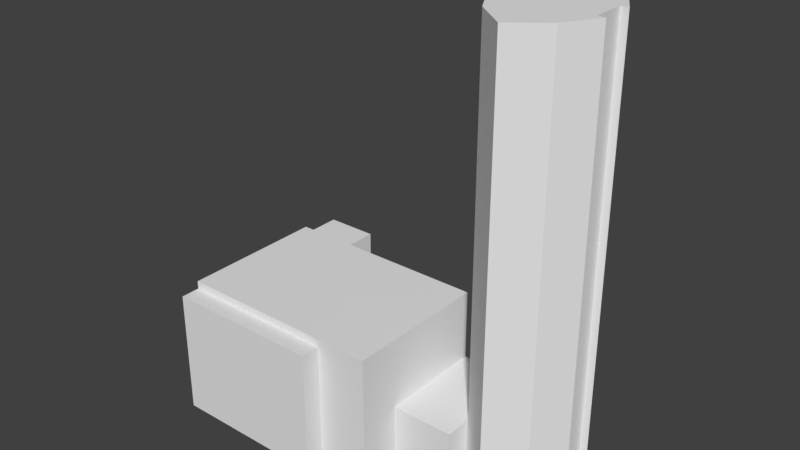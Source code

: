 # Source: marriot.blend  (saved by Blender 2.78.0; exported with 4.5.12 LTS)
import bpy
from mathutils import Matrix  # noqa: F401  (used for matrix-valued properties, if any)

bpy.ops.wm.read_factory_settings(use_empty=True)
scene = bpy.context.scene
scene.name = 'Scene'

# ---- collections
col_collection_1 = bpy.data.collections.new('Collection 1'); scene.collection.children.link(col_collection_1)

# ---- materials (node trees are filled in below, after node groups)
mat_material = bpy.data.materials.new('Material')
mat_material.alpha_threshold = 0.0
mat_material.use_transparent_shadow = False
mat_material.roughness = 0.5
mat_material.line_color = (0.0, 0.0, 0.0, 1.0)

# ---- material node trees

# ---- world
world_world = bpy.data.worlds.new('World'); scene.world = world_world
world_world.color = (0.05088, 0.05088, 0.05088)
world_world.use_sun_shadow = False
world_world.sun_shadow_jitter_overblur = 0.0
world_world.cycles.sampling_method = 'MANUAL'

# ---- meshes
me_cube_001 = bpy.data.meshes.new('Cube.001')
me_cube_001.from_pydata([(1.031, -0.4297, -1.179), (1.031, -0.4297, -0.3447), (1.031, 1.0, -1.179), (1.031, 1.0, -0.3447), (1.866, -0.4297, -1.179), (1.866, -0.4297, -0.3447), (1.866, 1.0, -1.179), (1.866, 1.0, -0.3447), (-1.808, -1.0, -1.179), (-1.808, -1.0, 0.5189), (-1.808, 1.0, -1.179), (-1.808, 1.0, 0.5189), (1.031, -1.0, -1.179), (1.031, -1.0, 0.5189), (1.031, 1.0, -1.179), (1.031, 1.0, 0.5189), (0.3213, 1.0, -1.179), (-0.3884, 1.0, -1.179), (-1.098, 1.0, -1.179), (-1.098, 1.0, 0.5189), (-0.3884, 1.0, 0.5189), (0.3213, 1.0, 0.5189), (-1.098, -1.0, -1.179), (-0.3884, -1.0, -1.179), (0.3213, -1.0, -1.179), (0.3213, -1.0, 0.5189), (-0.3884, -1.0, 0.5189), (-1.098, -1.0, 0.5189), (-1.808, -1.264, -1.179), (-1.808, -1.264, 0.5189), (-1.098, -1.264, 0.5189), (-1.098, -1.264, -1.179), (-0.3884, -1.264, -1.179), (0.3213, -1.264, -1.179), (0.3213, -1.264, 0.5189), (-0.3884, -1.264, 0.5189), (-1.808, -1.0, 0.6266), (-1.808, 1.0, 0.6266), (0.3213, 1.0, 0.6266), (1.031, 1.0, 0.6266), (1.031, -1.0, 0.6266), (-1.098, -1.0, 0.6266), (-1.098, 1.0, 0.6266), (-0.3884, 1.0, 0.6266), (0.3213, -1.0, 0.6266), (-0.3884, -1.0, 0.6266), (-1.808, -1.0, 0.0943), (-1.808, 1.0, 0.0943), (1.031, 1.0, 0.0943), (1.031, -1.0, 0.0943), (0.3213, -1.0, 0.0943), (-1.098, 1.0, 0.0943), (-0.3884, 1.0, 0.0943), (0.3213, 1.0, 0.0943), (-1.808, -1.264, 0.0943), (0.3213, -1.264, 0.0943), (-0.3884, -1.264, 0.0943), (-1.098, -1.264, 0.0943), (0.3213, 1.396, -1.179), (-0.3884, 1.396, -1.179), (-1.098, 1.396, -1.179), (-1.098, 1.396, 0.0943), (-0.3884, 1.396, 0.0943), (0.3213, 1.396, 0.0943), (-1.808, 1.569, 0.0943), (-1.808, 1.569, -1.179), (-1.098, 1.569, -1.179), (-1.808, 1.569, 0.5189), (-1.098, 1.569, 0.5189), (-1.098, 1.569, 0.0943), (2.316, 1.62, -1.179), (2.316, -0.4297, -1.179), (2.316, 1.62, 4.718), (2.316, -0.4297, 4.718), (2.754, 1.27, -1.179), (3.017, 0.8202, -1.179), (3.017, 0.3703, -1.179), (2.754, -0.07946, -1.179), (1.878, -0.07946, -1.179), (1.615, 0.3703, -1.179), (1.615, 0.8202, -1.179), (1.878, 1.27, -1.179), (2.754, 1.27, 4.718), (3.017, 0.8202, 4.718), (3.017, 0.3703, 4.718), (2.754, -0.07946, 4.718), (1.878, -0.07946, 4.718), (1.615, 0.3703, 4.718), (1.615, 0.8202, 4.718), (1.878, 1.27, 4.718), (2.914, 0.3703, -1.179), (1.717, 0.3703, -1.179), (1.717, 0.8202, -1.179), (1.717, 0.3703, 4.718), (1.717, 0.8202, 4.718), (2.914, 0.3703, 4.718), (2.914, 0.8202, 4.718), (2.914, 0.8202, -1.179)], [], [(0, 1, 3, 2), (2, 3, 7, 6), (6, 7, 5, 4), (4, 5, 1, 0), (2, 6, 4, 0), (7, 3, 1, 5), (46, 9, 11, 47), (53, 21, 15, 48), (48, 15, 13, 49), (46, 8, 28, 54), (16, 14, 12, 24), (19, 11, 37, 42), (13, 15, 39, 40), (9, 27, 41, 36), (25, 13, 40, 44), (10, 18, 22, 8), (18, 17, 23, 22), (17, 16, 24, 23), (49, 13, 25, 50), (26, 27, 30, 35), (8, 22, 31, 28), (10, 47, 64, 65), (51, 19, 20, 52), (52, 20, 21, 53), (57, 30, 29, 54), (55, 34, 35, 56), (56, 35, 30, 57), (50, 25, 34, 55), (22, 23, 32, 31), (25, 26, 35, 34), (27, 9, 29, 30), (23, 24, 33, 32), (42, 37, 36, 41), (39, 38, 44, 40), (38, 43, 45, 44), (43, 42, 41, 45), (26, 25, 44, 45), (15, 21, 38, 39), (11, 9, 36, 37), (20, 19, 42, 43), (27, 26, 45, 41), (21, 20, 43, 38), (24, 50, 55, 33), (32, 56, 57, 31), (33, 55, 56, 32), (31, 57, 54, 28), (51, 52, 62, 61), (17, 18, 60, 59), (47, 11, 67, 64), (12, 49, 50, 24), (9, 46, 54, 29), (14, 48, 49, 12), (16, 53, 48, 14), (8, 46, 47, 10), (59, 62, 63, 58), (60, 61, 62, 59), (16, 17, 59, 58), (53, 16, 58, 63), (52, 53, 63, 62), (18, 51, 61, 60), (64, 67, 68, 69), (65, 64, 69, 66), (18, 10, 65, 66), (11, 19, 68, 67), (19, 51, 69, 68), (51, 18, 66, 69), (77, 71, 78), (85, 86, 73), (77, 85, 73, 71), (81, 89, 72, 70), (71, 73, 86, 78), (78, 86, 87, 79), (80, 88, 89, 81), (70, 72, 82, 74), (74, 82, 83, 75), (75, 83, 96, 97), (76, 84, 85, 77), (72, 89, 82), (82, 89, 88, 83), (84, 87, 86, 85), (70, 74, 81), (74, 75, 80, 81), (76, 77, 78, 79), (97, 96, 95, 90), (84, 76, 90, 95), (91, 93, 94, 92), (79, 87, 93, 91), (88, 80, 92, 94), (94, 93, 95, 96), (91, 92, 97, 90)])
_uv = me_cube_001.uv_layers.new(name='UVMap')
_uv.uv.foreach_set('vector', [0.1928, 0.6697, 0.2818, 0.6697, 0.2818, 0.7861, 0.1928, 0.7861, 0.6273, 0.9241, 0.6273, 0.8343, 0.6856, 0.8343, 0.6856, 0.9241, 0.1928, 0.7861, 0.2818, 0.7861, 0.2818, 0.9389, 0.1928, 0.9389, 0.1928, 0.6109, 0.2818, 0.6109, 0.2818, 0.6697, 0.1928, 0.6697, 0.7903, 0.3366, 0.8794, 0.3366, 0.8794, 0.4904, 0.7903, 0.4904, 0.8794, 0.3366, 0.7903, 0.3366, 0.7903, 0.1827, 0.8794, 0.1827, 0.05681, 0.8201, 0.01149, 0.8201, 0.01149, 0.6573, 0.05681, 0.6573, 0.6311, 0.7843, 0.6764, 0.7843, 0.6764, 0.8343, 0.6311, 0.8343, 0.3592, 0.8484, 0.3139, 0.8484, 0.3139, 0.6346, 0.3592, 0.6346, 0.05681, 0.8201, 0.1928, 0.8201, 0.1928, 0.8416, 0.05681, 0.8416, 0.06072, 0.07637, 0.06072, 2.565e-08, 0.2742, 0.0, 0.2742, 0.07637, 0.6764, 0.6845, 0.6764, 0.6346, 0.6879, 0.6346, 0.6879, 0.6845, 0.3139, 0.6346, 0.3139, 0.8484, 0.3024, 0.8484, 0.3024, 0.6346, 0.8692, 0.8343, 0.8692, 0.7843, 0.8807, 0.7843, 0.8807, 0.8343, 0.8692, 0.6845, 0.8692, 0.6346, 0.8807, 0.6346, 0.8807, 0.6845, 0.06072, 0.3055, 0.06072, 0.2291, 0.2742, 0.2291, 0.2742, 0.3055, 0.06072, 0.2291, 0.06072, 0.1527, 0.2742, 0.1527, 0.2742, 0.2291, 0.06072, 0.1527, 0.06072, 0.07637, 0.2742, 0.07637, 0.2742, 0.1527, 0.8239, 0.6346, 0.8692, 0.6346, 0.8692, 0.6845, 0.8239, 0.6845, 0.9692, 0.7109, 0.9692, 0.7873, 0.941, 0.7873, 0.941, 0.7109, 0.2742, 0.3055, 0.2742, 0.2291, 0.3024, 0.2291, 0.3024, 0.3055, 0.1928, 0.6573, 0.05681, 0.6573, 0.05681, 0.6109, 0.1928, 0.6109, 0.6311, 0.6845, 0.6764, 0.6845, 0.6764, 0.7344, 0.6311, 0.7344, 0.6311, 0.7344, 0.6764, 0.7344, 0.6764, 0.7843, 0.6311, 0.7843, 0.8399, 0.137, 0.8399, 0.1827, 0.7903, 0.1827, 0.7903, 0.137, 0.9389, 0.137, 0.9389, 0.1827, 0.8894, 0.1827, 0.8894, 0.137, 0.8894, 0.137, 0.8894, 0.1827, 0.8399, 0.1827, 0.8399, 0.137, 0.9929, 0.3198, 0.9929, 0.3654, 0.9648, 0.3654, 0.9648, 0.3198, 0.2742, 0.2291, 0.2742, 0.1527, 0.3024, 0.1527, 0.3024, 0.2291, 0.9692, 0.6346, 0.9692, 0.7109, 0.941, 0.7109, 0.941, 0.6346, 0.9692, 0.7873, 0.9692, 0.8637, 0.941, 0.8637, 0.941, 0.7873, 0.2742, 0.1527, 0.2742, 0.07637, 0.3024, 0.07637, 0.3024, 0.1527, 0.2135, 0.5346, 0.2135, 0.6109, 5.089e-08, 0.6109, 4.453e-08, 0.5346, 0.2135, 0.3055, 0.2135, 0.3818, 2.545e-08, 0.3818, 0.0, 0.3055, 0.2135, 0.3818, 0.2135, 0.4582, 2.545e-08, 0.4582, 2.545e-08, 0.3818, 0.2135, 0.4582, 0.2135, 0.5346, 4.453e-08, 0.5346, 2.545e-08, 0.4582, 0.8692, 0.7344, 0.8692, 0.6845, 0.8807, 0.6845, 0.8807, 0.7344, 0.6764, 0.8343, 0.6764, 0.7843, 0.6879, 0.7843, 0.6879, 0.8343, 0.01149, 0.6573, 0.01149, 0.8201, 5.726e-08, 0.8201, 0.0, 0.6573, 0.6764, 0.7344, 0.6764, 0.6845, 0.6879, 0.6845, 0.6879, 0.7344, 0.8692, 0.7843, 0.8692, 0.7344, 0.8807, 0.7344, 0.8807, 0.7843, 0.6764, 0.7843, 0.6764, 0.7344, 0.6879, 0.7344, 0.6879, 0.7843, 0.9929, 0.1827, 0.9929, 0.3198, 0.9648, 0.3198, 0.9648, 0.1827, 0.8894, 1.283e-08, 0.8894, 0.137, 0.8399, 0.137, 0.8399, 0.0, 0.9389, 0.0, 0.9389, 0.137, 0.8894, 0.137, 0.8894, 1.283e-08, 0.8399, 0.0, 0.8399, 0.137, 0.7903, 0.137, 0.7903, 0.0, 0.8807, 0.97, 0.8807, 0.8936, 0.9229, 0.8936, 0.9229, 0.97, 0.5374, 0.9106, 0.5374, 0.987, 0.4951, 0.987, 0.4951, 0.9106, 0.05681, 0.6573, 0.01149, 0.6573, 0.01149, 0.6109, 0.05681, 0.6109, 0.6879, 0.6346, 0.8239, 0.6346, 0.8239, 0.6845, 0.6879, 0.6845, 0.01149, 0.8201, 0.05681, 0.8201, 0.05681, 0.8416, 0.01149, 0.8416, 0.4951, 0.8484, 0.3592, 0.8484, 0.3592, 0.6346, 0.4951, 0.6346, 0.4951, 0.7843, 0.6311, 0.7843, 0.6311, 0.8343, 0.4951, 0.8343, 0.1928, 0.8201, 0.05681, 0.8201, 0.05681, 0.6573, 0.1928, 0.6573, 0.8399, 0.4904, 0.8399, 0.6274, 0.7903, 0.6274, 0.7903, 0.4904, 0.8894, 0.4904, 0.8894, 0.6274, 0.8399, 0.6274, 0.8399, 0.4904, 0.5374, 0.8343, 0.5374, 0.9106, 0.4951, 0.9106, 0.4951, 0.8343, 0.5854, 0.9713, 0.5854, 0.8343, 0.6273, 0.8343, 0.6273, 0.9713, 0.8807, 0.8936, 0.8807, 0.8173, 0.9229, 0.8173, 0.9229, 0.8936, 0.7783, 0.8343, 0.7783, 0.9713, 0.7463, 0.9713, 0.7463, 0.8343, 0.9885, 0.137, 0.9885, 0.1827, 0.9389, 0.1827, 0.9389, 0.137, 0.9885, 1.283e-08, 0.9885, 0.137, 0.9389, 0.137, 0.9389, 0.0, 0.06072, 0.2291, 0.06072, 0.3055, 0.0, 0.3055, 2.545e-08, 0.2291, 0.6856, 0.9106, 0.6856, 0.8343, 0.7463, 0.8343, 0.7463, 0.9106, 0.8807, 0.8173, 0.8807, 0.7716, 0.941, 0.7716, 0.941, 0.8173, 0.8807, 0.7716, 0.8807, 0.6346, 0.941, 0.6346, 0.941, 0.7716, 0.2508, 0.5789, 0.2135, 0.5317, 0.2508, 0.4846, 0.2508, 0.3337, 0.2508, 0.428, 0.2135, 0.3809, 0.6546, 0.0, 0.6546, 0.6346, 0.6226, 0.6346, 0.6226, 5.131e-08, 0.4748, 0.0, 0.4748, 0.6346, 0.4159, 0.6346, 0.4159, 5.131e-08, 0.4159, 6.413e-08, 0.4159, 0.6346, 0.3571, 0.6346, 0.3571, 0.0, 0.3571, 0.0, 0.3571, 0.6346, 0.3024, 0.6346, 0.3024, 1.283e-08, 0.5294, 0.0, 0.5294, 0.6346, 0.4748, 0.6346, 0.4748, 0.0, 0.6226, 3.848e-08, 0.6226, 0.6346, 0.5803, 0.6346, 0.5803, 0.0, 0.5803, 0.0, 0.5803, 0.6346, 0.5294, 0.6346, 0.5294, 2.565e-08, 0.9857, 0.3654, 0.9857, 1.0, 0.9786, 1.0, 0.9786, 0.3654, 0.6992, 1.283e-08, 0.6992, 0.6346, 0.6546, 0.6346, 0.6546, 0.0, 0.8794, 0.2581, 0.9168, 0.211, 0.9168, 0.3053, 0.9168, 0.3053, 0.9168, 0.211, 0.9648, 0.1827, 0.9648, 0.3336, 0.2989, 0.3055, 0.2989, 0.4563, 0.2508, 0.428, 0.2508, 0.3337, 0.8794, 0.409, 0.9168, 0.3618, 0.9168, 0.4561, 0.9168, 0.3618, 0.9648, 0.3336, 0.9648, 0.4844, 0.9168, 0.4561, 0.2989, 0.6071, 0.2508, 0.5789, 0.2508, 0.4846, 0.2989, 0.4563, 0.7469, 0.0, 0.7469, 0.6346, 0.6992, 0.6346, 0.6992, 0.0, 0.9929, 0.8173, 0.9929, 0.1827, 1.0, 0.1827, 1.0, 0.8173, 0.7903, 0.0, 0.7903, 0.6346, 0.754, 0.6346, 0.754, 0.0, 0.9929, 0.3654, 0.9929, 1.0, 0.9857, 1.0, 0.9857, 0.3654, 0.7469, 0.6346, 0.7469, 0.0, 0.754, 0.0, 0.754, 0.6346, 0.9374, 0.6192, 0.8894, 0.6192, 0.8894, 0.4904, 0.9374, 0.4904, 0.5374, 0.8343, 0.5854, 0.8343, 0.5854, 0.9631, 0.5374, 0.9631])
me_cube_001.materials.append(mat_material)
me_cube_001.use_remesh_preserve_volume = False
me_cube_001.use_remesh_preserve_attributes = False
me_cube_001.use_mirror_vertex_groups = False
me_cube_001.update()

# ---- objects
ob_hotels = bpy.data.objects.new('Hotels', me_cube_001)

# ---- transforms, parenting, visibility, modifiers, constraints
ob_hotels.location = (-11.31, -2.906, 5.833)
ob_hotels.scale = (4.882, 4.882, 4.882)
ob_hotels.lineart.crease_threshold = 0.0

# ---- collection membership
col_collection_1.objects.link(ob_hotels)

# ---- scene / render settings (as saved in the file)
scene.frame_start = 1; scene.frame_end = 250; scene.frame_set(1)
scene.render.engine = 'BLENDER_EEVEE_NEXT'
scene.render.image_settings.compression = 0
scene.render.resolution_percentage = 50
scene.render.dither_intensity = 0.0
scene.cycles.use_denoising = False
scene.cycles.samples = 128
scene.cycles.sampling_pattern = 'TABULATED_SOBOL'
scene.cycles.light_sampling_threshold = 0.0
scene.cycles.use_adaptive_sampling = False
scene.cycles.use_light_tree = False
scene.cycles.blur_glossy = 0.0
scene.cycles.sample_clamp_indirect = 0.0
scene.view_settings.view_transform = 'Standard'
bpy.context.view_layer.update()

# ---- added for rendering (the .blend has no active camera and no usable light): camera, sun
cam_auto = bpy.data.cameras.new('AutoCamera')
cam_auto.lens = 50.0
cam_auto.sensor_width = 36.0
cam_auto.clip_end = 1000.0
ob_auto_camera = bpy.data.objects.new('AutoCamera', cam_auto)
scene.collection.objects.link(ob_auto_camera)
ob_auto_camera.location = (28.4449, -46.1971, 43.9108)
ob_auto_camera.rotation_euler = (1.09748, -7.21219e-08, 0.694738)
scene.camera = ob_auto_camera
light_auto_sun = bpy.data.lights.new('AutoSun', 'SUN')
light_auto_sun.energy = 3.0
light_auto_sun.angle = 0.0523599
ob_auto_sun = bpy.data.objects.new('AutoSun', light_auto_sun)
scene.collection.objects.link(ob_auto_sun)
ob_auto_sun.rotation_euler = (0.872665, 0.174533, 0.523599)
bpy.context.view_layer.update()
